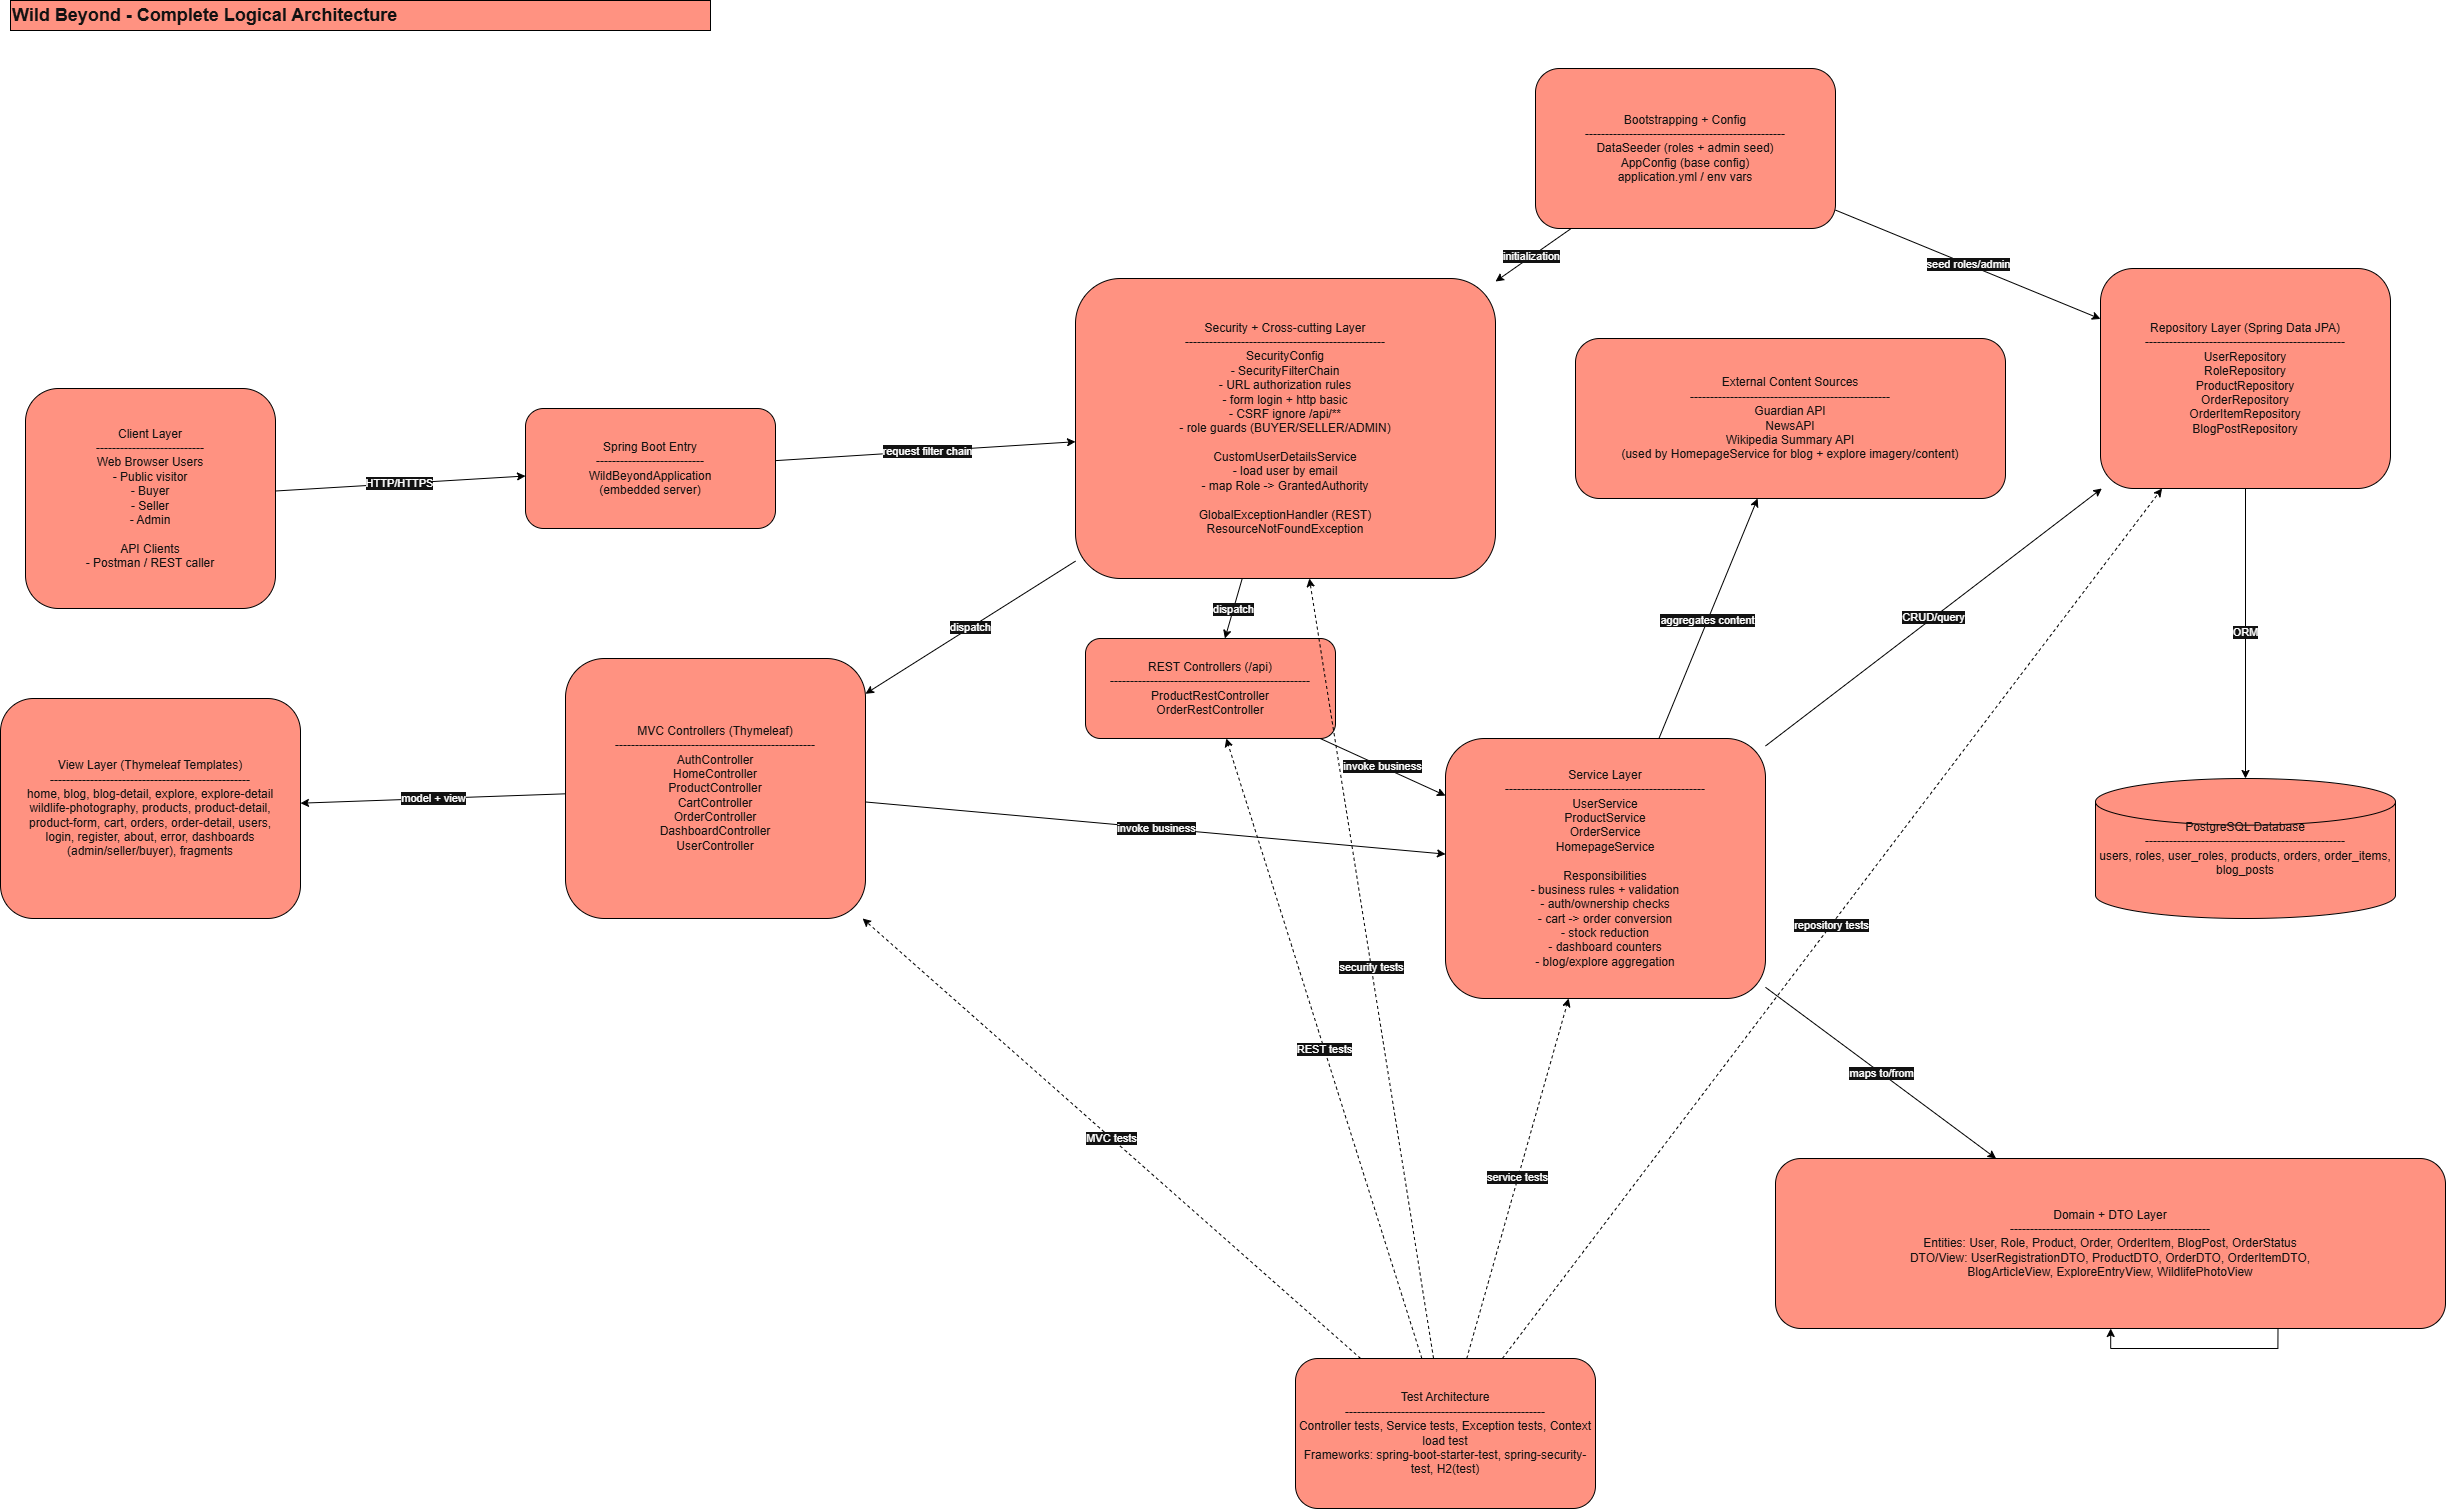

The diagram above was exported from draw.io. Its source (the exported page's mxGraphModel, read from the mxfile embedded in the PNG):
<mxGraphModel dx="6284" dy="3736" grid="0" gridSize="10" guides="1" tooltips="1" connect="1" arrows="1" fold="1" page="1" pageScale="1" pageWidth="2200" pageHeight="1600" background="light-dark(#FFFFFF,#FFFFFF)" math="0" shadow="0">
  <root>
    <mxCell id="0" />
    <mxCell id="1" parent="0" />
    <mxCell id="title1" parent="1" style="text;html=1;strokeColor=light-dark(#B20000,#000000);fillColor=#e51400;align=left;verticalAlign=middle;fontSize=18;fontStyle=1;fontColor=#ffffff;" value="Wild Beyond - Complete Logical Architecture" vertex="1">
      <mxGeometry height="30" width="700" x="-325" y="-338" as="geometry" />
    </mxCell>
    <mxCell id="actors" parent="1" style="rounded=1;whiteSpace=wrap;html=1;fillColor=#e51400;strokeColor=light-dark(#B20000,#000000);fontColor=#ffffff;" value="Client Layer&#10;---------------------------&#10;Web Browser Users&#10;- Public visitor&#10;- Buyer&#10;- Seller&#10;- Admin&#10;&#10;API Clients&#10;- Postman / REST caller" vertex="1">
      <mxGeometry height="220" width="250" x="-310" y="50" as="geometry" />
    </mxCell>
    <mxCell id="entry" parent="1" style="rounded=1;whiteSpace=wrap;html=1;fillColor=#e51400;strokeColor=light-dark(#B20000,#000000);fontColor=#ffffff;" value="Spring Boot Entry&#10;---------------------------&#10;WildBeyondApplication&#10;(embedded server)" vertex="1">
      <mxGeometry height="120" width="250" x="190" y="70" as="geometry" />
    </mxCell>
    <mxCell id="security" parent="1" style="rounded=1;whiteSpace=wrap;html=1;fillColor=#e51400;strokeColor=light-dark(#B20000,#000000);fontColor=#ffffff;" value="Security + Cross-cutting Layer&#10;--------------------------------------------------&#10;SecurityConfig&#10;- SecurityFilterChain&#10;- URL authorization rules&#10;- form login + http basic&#10;- CSRF ignore /api/**&#10;- role guards (BUYER/SELLER/ADMIN)&#10;&#10;CustomUserDetailsService&#10;- load user by email&#10;- map Role -&gt; GrantedAuthority&#10;&#10;GlobalExceptionHandler (REST)&#10;ResourceNotFoundException" vertex="1">
      <mxGeometry height="300" width="420" x="740" y="-60" as="geometry" />
    </mxCell>
    <mxCell id="controllersMvc" parent="1" style="rounded=1;whiteSpace=wrap;html=1;fillColor=#e51400;strokeColor=light-dark(#B20000,#000000);fontColor=#ffffff;" value="MVC Controllers (Thymeleaf)&#10;--------------------------------------------------&#10;AuthController&#10;HomeController&#10;ProductController&#10;CartController&#10;OrderController&#10;DashboardController&#10;UserController" vertex="1">
      <mxGeometry height="260" width="300" x="230" y="320" as="geometry" />
    </mxCell>
    <mxCell id="controllersRest" parent="1" style="rounded=1;whiteSpace=wrap;html=1;fillColor=#e51400;strokeColor=light-dark(#B20000,#000000);fontColor=#ffffff;" value="REST Controllers (/api)&#10;--------------------------------------------------&#10;ProductRestController&#10;OrderRestController" vertex="1">
      <mxGeometry height="100" width="250" x="750" y="300" as="geometry" />
    </mxCell>
    <mxCell id="templates" parent="1" style="rounded=1;whiteSpace=wrap;html=1;fillColor=#e51400;strokeColor=light-dark(#B20000,#000000);fontColor=#ffffff;" value="View Layer (Thymeleaf Templates)&#10;--------------------------------------------------&#10;home, blog, blog-detail, explore, explore-detail&#10;wildlife-photography, products, product-detail,&#10;product-form, cart, orders, order-detail, users,&#10;login, register, about, error, dashboards (admin/seller/buyer), fragments" vertex="1">
      <mxGeometry height="220" width="300" x="-335" y="360" as="geometry" />
    </mxCell>
    <mxCell id="services" parent="1" style="rounded=1;whiteSpace=wrap;html=1;fillColor=#e51400;strokeColor=light-dark(#B20000,#000000);fontColor=#ffffff;" value="Service Layer&#10;--------------------------------------------------&#10;UserService&#10;ProductService&#10;OrderService&#10;HomepageService&#10;&#10;Responsibilities&#10;- business rules + validation&#10;- auth/ownership checks&#10;- cart -&gt; order conversion&#10;- stock reduction&#10;- dashboard counters&#10;- blog/explore aggregation" vertex="1">
      <mxGeometry height="260" width="320" x="1110" y="400" as="geometry" />
    </mxCell>
    <mxCell id="repo" parent="1" style="rounded=1;whiteSpace=wrap;html=1;fillColor=#e51400;strokeColor=light-dark(#B20000,#000000);fontColor=#ffffff;" value="Repository Layer (Spring Data JPA)&#10;--------------------------------------------------&#10;UserRepository&#10;RoleRepository&#10;ProductRepository&#10;OrderRepository&#10;OrderItemRepository&#10;BlogPostRepository" vertex="1">
      <mxGeometry height="220" width="290" x="1765" y="-70" as="geometry" />
    </mxCell>
    <mxCell id="domain" parent="1" style="rounded=1;whiteSpace=wrap;html=1;fillColor=#e51400;strokeColor=light-dark(#B20000,#000000);fontColor=#ffffff;" value="Domain + DTO Layer&#10;--------------------------------------------------&#10;Entities: User, Role, Product, Order, OrderItem, BlogPost, OrderStatus&#10;DTO/View: UserRegistrationDTO, ProductDTO, OrderDTO, OrderItemDTO,&#10;BlogArticleView, ExploreEntryView, WildlifePhotoView" vertex="1">
      <mxGeometry height="170" width="670" x="1440" y="820" as="geometry" />
    </mxCell>
    <mxCell id="db" parent="1" style="shape=mxgraph.flowchart.database;whiteSpace=wrap;html=1;fillColor=#e51400;strokeColor=light-dark(#B20000,#000000);fontColor=#ffffff;" value="PostgreSQL Database&#10;--------------------------------------------------&#10;users, roles, user_roles, products, orders, order_items, blog_posts" vertex="1">
      <mxGeometry height="140" width="300" x="1760" y="440" as="geometry" />
    </mxCell>
    <mxCell id="external" parent="1" style="rounded=1;whiteSpace=wrap;html=1;fillColor=#e51400;strokeColor=light-dark(#B20000,#000000);fontColor=#ffffff;" value="External Content Sources&#10;--------------------------------------------------&#10;Guardian API&#10;NewsAPI&#10;Wikipedia Summary API&#10;(used by HomepageService for blog + explore imagery/content)" vertex="1">
      <mxGeometry height="160" width="430" x="1240" as="geometry" />
    </mxCell>
    <mxCell id="cfg" parent="1" style="rounded=1;whiteSpace=wrap;html=1;fillColor=#e51400;strokeColor=light-dark(#B20000,#000000);fontColor=#ffffff;" value="Bootstrapping + Config&#10;--------------------------------------------------&#10;DataSeeder (roles + admin seed)&#10;AppConfig (base config)&#10;application.yml / env vars" vertex="1">
      <mxGeometry height="160" width="300" x="1200" y="-270" as="geometry" />
    </mxCell>
    <mxCell id="test" parent="1" style="rounded=1;whiteSpace=wrap;html=1;fillColor=#e51400;strokeColor=light-dark(#B20000,#000000);fontColor=#ffffff;" value="Test Architecture&#10;--------------------------------------------------&#10;Controller tests, Service tests, Exception tests, Context load test&#10;Frameworks: spring-boot-starter-test, spring-security-test, H2(test)" vertex="1">
      <mxGeometry height="150" width="300" x="960" y="1020" as="geometry" />
    </mxCell>
    <mxCell id="e1" edge="1" parent="1" source="actors" style="endArrow=classic;html=1;fillColor=#e51400;strokeColor=light-dark(#B20000,#000000);" target="entry" value="HTTP/HTTPS">
      <mxGeometry relative="1" as="geometry" />
    </mxCell>
    <mxCell id="e2" edge="1" parent="1" source="entry" style="endArrow=classic;html=1;fillColor=#e51400;strokeColor=light-dark(#B20000,#000000);" target="security" value="request filter chain">
      <mxGeometry relative="1" as="geometry" />
    </mxCell>
    <mxCell id="e3" edge="1" parent="1" source="security" style="endArrow=classic;html=1;fillColor=#e51400;strokeColor=light-dark(#B20000,#000000);" target="controllersMvc" value="dispatch">
      <mxGeometry relative="1" as="geometry" />
    </mxCell>
    <mxCell id="e4" edge="1" parent="1" source="security" style="endArrow=classic;html=1;fillColor=#e51400;strokeColor=light-dark(#B20000,#000000);" target="controllersRest" value="dispatch">
      <mxGeometry relative="1" as="geometry" />
    </mxCell>
    <mxCell id="e5" edge="1" parent="1" source="controllersMvc" style="endArrow=classic;html=1;fillColor=#e51400;strokeColor=light-dark(#B20000,#000000);" target="templates" value="model + view">
      <mxGeometry relative="1" as="geometry" />
    </mxCell>
    <mxCell id="e6" edge="1" parent="1" source="controllersMvc" style="endArrow=classic;html=1;fillColor=#e51400;strokeColor=light-dark(#B20000,#000000);" target="services" value="invoke business">
      <mxGeometry relative="1" as="geometry" />
    </mxCell>
    <mxCell id="e7" edge="1" parent="1" source="controllersRest" style="endArrow=classic;html=1;fillColor=#e51400;strokeColor=light-dark(#B20000,#000000);" target="services" value="invoke business">
      <mxGeometry relative="1" as="geometry" />
    </mxCell>
    <mxCell id="e8" edge="1" parent="1" source="services" style="endArrow=classic;html=1;fillColor=#e51400;strokeColor=light-dark(#B20000,#000000);" target="repo" value="CRUD/query">
      <mxGeometry relative="1" as="geometry" />
    </mxCell>
    <mxCell id="e9" edge="1" parent="1" source="repo" style="endArrow=classic;html=1;fillColor=#e51400;strokeColor=light-dark(#B20000,#000000);" target="db" value="ORM">
      <mxGeometry relative="1" as="geometry" />
    </mxCell>
    <mxCell id="e10" edge="1" parent="1" source="services" style="endArrow=classic;html=1;fillColor=#e51400;strokeColor=light-dark(#B20000,#000000);" target="domain" value="maps to/from">
      <mxGeometry relative="1" as="geometry" />
    </mxCell>
    <mxCell id="e11" edge="1" parent="1" source="services" style="endArrow=classic;html=1;fillColor=#e51400;strokeColor=light-dark(#B20000,#000000);" target="external" value="aggregates content">
      <mxGeometry relative="1" as="geometry" />
    </mxCell>
    <mxCell id="e12" edge="1" parent="1" source="cfg" style="endArrow=classic;html=1;fillColor=#e51400;strokeColor=light-dark(#B20000,#000000);" target="security" value="initialization">
      <mxGeometry relative="1" as="geometry" />
    </mxCell>
    <mxCell id="e13" edge="1" parent="1" source="cfg" style="endArrow=classic;html=1;fillColor=#e51400;strokeColor=light-dark(#B20000,#000000);" target="repo" value="seed roles/admin">
      <mxGeometry relative="1" as="geometry" />
    </mxCell>
    <mxCell id="e14" edge="1" parent="1" source="test" style="endArrow=classic;html=1;dashed=1;strokeColor=light-dark(#B20000,#000000);fontColor=light-dark(#666666,#FFFFFF);fillColor=#e51400;" target="security" value="security tests">
      <mxGeometry relative="1" as="geometry" />
    </mxCell>
    <mxCell id="e15" edge="1" parent="1" source="test" style="endArrow=classic;html=1;dashed=1;strokeColor=light-dark(#B20000,#000000);fontColor=light-dark(#666666,#FFFFFF);fillColor=#e51400;" target="controllersMvc" value="MVC tests">
      <mxGeometry relative="1" as="geometry" />
    </mxCell>
    <mxCell id="e16" edge="1" parent="1" source="test" style="endArrow=classic;html=1;dashed=1;strokeColor=light-dark(#B20000,#000000);fontColor=light-dark(#666666,#FFFFFF);fillColor=#e51400;" target="controllersRest" value="REST tests">
      <mxGeometry relative="1" as="geometry" />
    </mxCell>
    <mxCell id="e17" edge="1" parent="1" source="test" style="endArrow=classic;html=1;dashed=1;strokeColor=light-dark(#B20000,#000000);fontColor=light-dark(#666666,#FCFCFC);fillColor=#e51400;" target="services" value="service tests">
      <mxGeometry relative="1" as="geometry" />
    </mxCell>
    <mxCell id="e18" edge="1" parent="1" source="test" style="endArrow=classic;html=1;dashed=1;strokeColor=light-dark(#B20000,#000000);fontColor=light-dark(#666666,#FFFFFF);fillColor=#e51400;" target="repo" value="repository tests">
      <mxGeometry relative="1" as="geometry" />
    </mxCell>
    <mxCell id="p1CpG7KizoEuGuap__Ul-1" edge="1" parent="1" source="domain" style="edgeStyle=orthogonalEdgeStyle;rounded=0;orthogonalLoop=1;jettySize=auto;html=1;exitX=0.75;exitY=1;exitDx=0;exitDy=0;fillColor=#e51400;strokeColor=light-dark(#B20000,#000000);" target="domain">
      <mxGeometry relative="1" as="geometry" />
    </mxCell>
  </root>
</mxGraphModel>